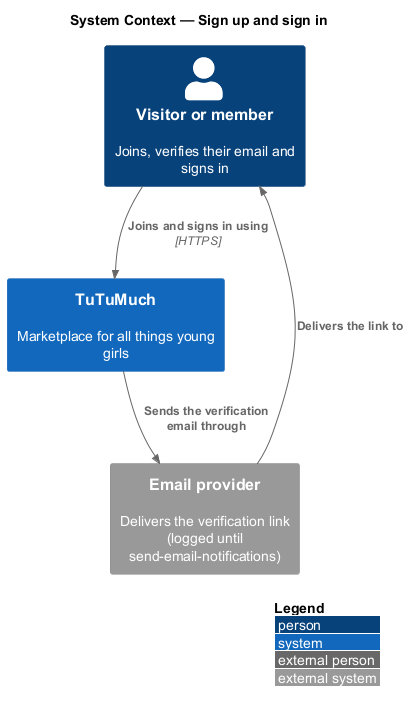

The diagram above was rendered by PlantUML. Its source (embedded in the PNG):
@startuml
!include <C4/C4_Context>
LAYOUT_WITH_LEGEND()
title System Context — Sign up and sign in

Person(visitor, "Visitor or member", "Joins, verifies their email and signs in")
System(tutumuch, "TuTuMuch", "Marketplace for all things young girls")
System_Ext(email, "Email provider", "Delivers the verification link (logged until send-email-notifications)")

Rel(visitor, tutumuch, "Joins and signs in using", "HTTPS")
Rel(tutumuch, email, "Sends the verification email through")
Rel(email, visitor, "Delivers the link to")
@enduml